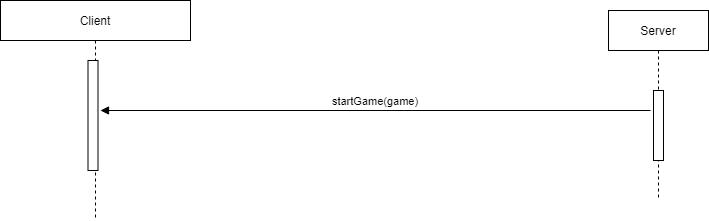

The diagram above was exported from draw.io. Its source (the exported page's mxGraphModel, read from the mxfile embedded in the PNG):
<mxGraphModel dx="820" dy="564" grid="1" gridSize="10" guides="1" tooltips="1" connect="1" arrows="1" fold="1" page="1" pageScale="1" pageWidth="827" pageHeight="1169" background="#ffffff" math="0" shadow="0">
  <root>
    <mxCell id="0" />
    <mxCell id="1" parent="0" />
    <mxCell id="3" value="Client" style="shape=umlLifeline;perimeter=lifelinePerimeter;container=1;collapsible=0;recursiveResize=0;rounded=0;shadow=0;strokeWidth=1;" parent="1" vertex="1">
      <mxGeometry x="60" y="50" width="190" height="220" as="geometry" />
    </mxCell>
    <mxCell id="4" value="" style="points=[];perimeter=orthogonalPerimeter;rounded=0;shadow=0;strokeWidth=1;" parent="3" vertex="1">
      <mxGeometry x="87.5" y="60" width="10" height="110" as="geometry" />
    </mxCell>
    <mxCell id="7" value="Server" style="shape=umlLifeline;perimeter=lifelinePerimeter;container=1;collapsible=0;recursiveResize=0;rounded=0;shadow=0;strokeWidth=1;" parent="1" vertex="1">
      <mxGeometry x="668" y="60" width="100" height="190" as="geometry" />
    </mxCell>
    <mxCell id="8" value="" style="points=[];perimeter=orthogonalPerimeter;rounded=0;shadow=0;strokeWidth=1;" parent="7" vertex="1">
      <mxGeometry x="45" y="80" width="10" height="70" as="geometry" />
    </mxCell>
    <mxCell id="9" value="startGame(game)" style="verticalAlign=bottom;endArrow=block;shadow=0;strokeWidth=1;" parent="1" edge="1">
      <mxGeometry relative="1" as="geometry">
        <mxPoint x="710" y="160" as="sourcePoint" />
        <mxPoint as="offset" />
        <mxPoint x="160" y="160" as="targetPoint" />
      </mxGeometry>
    </mxCell>
  </root>
</mxGraphModel>